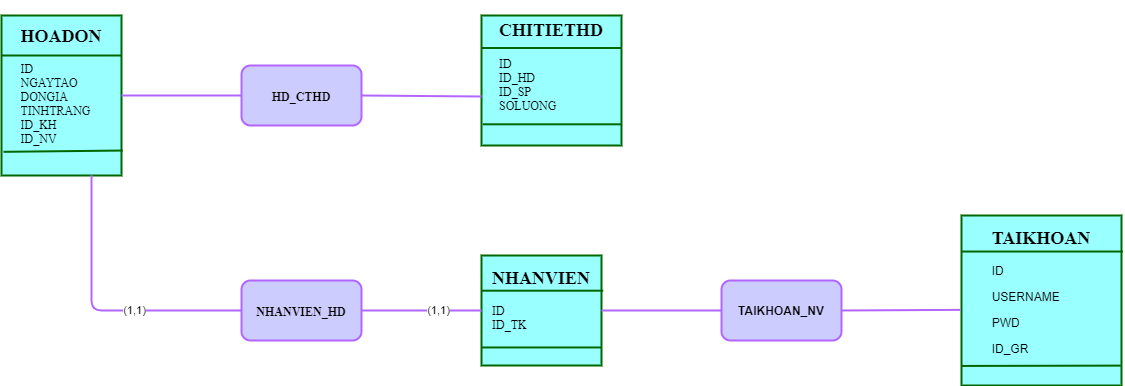

The diagram above was exported from draw.io. Its source (the exported page's mxGraphModel, read from the mxfile embedded in the PNG):
<mxGraphModel dx="690" dy="535" grid="1" gridSize="10" guides="1" tooltips="1" connect="1" arrows="1" fold="1" page="1" pageScale="1" pageWidth="850" pageHeight="1100" background="#FFFFFF" math="0" shadow="0">
  <root>
    <mxCell id="0" />
    <mxCell id="1" parent="0" />
    <mxCell id="52" value="&lt;h2&gt;&lt;font color=&quot;#000000&quot;&gt;HOADON&lt;/font&gt;&lt;/h2&gt;&lt;div style=&quot;text-align: left&quot;&gt;&lt;span&gt;&lt;font color=&quot;#000000&quot;&gt;ID&lt;/font&gt;&lt;/span&gt;&lt;/div&gt;&lt;div style=&quot;text-align: left&quot;&gt;&lt;span&gt;&lt;font color=&quot;#000000&quot;&gt;NGAYTAO&lt;/font&gt;&lt;/span&gt;&lt;/div&gt;&lt;div style=&quot;text-align: left&quot;&gt;&lt;span&gt;&lt;font color=&quot;#000000&quot;&gt;DONGIA&amp;nbsp;&lt;/font&gt;&lt;/span&gt;&lt;/div&gt;&lt;div style=&quot;text-align: left&quot;&gt;&lt;span&gt;&lt;font color=&quot;#000000&quot;&gt;TINHTRANG&lt;/font&gt;&lt;/span&gt;&lt;/div&gt;&lt;div style=&quot;text-align: left&quot;&gt;&lt;span&gt;&lt;font color=&quot;#000000&quot;&gt;ID_KH&lt;/font&gt;&lt;/span&gt;&lt;/div&gt;&lt;div style=&quot;text-align: left&quot;&gt;&lt;span&gt;&lt;font color=&quot;#000000&quot;&gt;ID_NV&lt;/font&gt;&lt;/span&gt;&lt;/div&gt;&lt;div style=&quot;text-align: left&quot;&gt;&lt;br&gt;&lt;/div&gt;" style="text;html=1;spacing=5;spacingTop=-20;whiteSpace=wrap;overflow=hidden;rounded=0;labelBackgroundColor=none;fontFamily=Times New Roman;verticalAlign=middle;align=center;fontColor=#ffffff;strokeWidth=2;fillColor=#99FFFF;strokeColor=#006600;" parent="1" vertex="1">
      <mxGeometry x="40" y="40" width="120" height="160" as="geometry" />
    </mxCell>
    <mxCell id="55" value="" style="endArrow=none;html=1;fontFamily=Times New Roman;fillColor=#008a00;strokeColor=#006600;strokeWidth=2;exitX=0;exitY=0.25;exitDx=0;exitDy=0;entryX=1;entryY=0.25;entryDx=0;entryDy=0;" parent="1" source="52" target="52" edge="1">
      <mxGeometry width="50" height="50" relative="1" as="geometry">
        <mxPoint x="40" y="240" as="sourcePoint" />
        <mxPoint x="160" y="240" as="targetPoint" />
      </mxGeometry>
    </mxCell>
    <mxCell id="57" value="" style="endArrow=none;html=1;fontFamily=Times New Roman;fillColor=#008a00;strokeWidth=2;strokeColor=#006600;exitX=0.017;exitY=0.852;exitDx=0;exitDy=0;entryX=1.01;entryY=0.844;entryDx=0;entryDy=0;exitPerimeter=0;entryPerimeter=0;" parent="1" source="52" target="52" edge="1">
      <mxGeometry width="50" height="50" relative="1" as="geometry">
        <mxPoint x="50" y="260" as="sourcePoint" />
        <mxPoint x="180" y="270" as="targetPoint" />
      </mxGeometry>
    </mxCell>
    <mxCell id="58" value="&lt;p style=&quot;line-height: 100%&quot;&gt;&lt;/p&gt;&lt;h2&gt;&lt;font face=&quot;Times New Roman&quot; color=&quot;#000000&quot;&gt;CHITIETHD&lt;/font&gt;&lt;/h2&gt;&lt;h4 style=&quot;text-align: left&quot;&gt;&lt;span style=&quot;font-weight: normal&quot;&gt;&lt;font color=&quot;#000000&quot; style=&quot;font-size: 12px&quot; face=&quot;Times New Roman&quot;&gt;ID&lt;br&gt;&lt;/font&gt;&lt;span style=&quot;color: rgb(0 , 0 , 0)&quot;&gt;&lt;font style=&quot;font-size: 12px&quot; face=&quot;Times New Roman&quot;&gt;ID_HD&lt;br&gt;&lt;/font&gt;&lt;/span&gt;&lt;font color=&quot;#000000&quot; style=&quot;font-size: 12px&quot; face=&quot;Times New Roman&quot;&gt;ID_SP&lt;br&gt;&lt;/font&gt;&lt;font color=&quot;#000000&quot; style=&quot;font-size: 12px&quot; face=&quot;Times New Roman&quot;&gt;SOLUONG&lt;/font&gt;&lt;/span&gt;&lt;/h4&gt;&lt;p style=&quot;text-align: left&quot;&gt;&lt;font color=&quot;#000000&quot; style=&quot;font-size: 12px&quot; face=&quot;Times New Roman&quot;&gt;&lt;br&gt;&lt;/font&gt;&lt;/p&gt;&lt;p style=&quot;text-align: left&quot;&gt;&lt;font color=&quot;#000000&quot; style=&quot;font-size: 12px&quot; face=&quot;Times New Roman&quot;&gt;&lt;br&gt;&lt;/font&gt;&lt;/p&gt;&lt;p&gt;&lt;/p&gt;" style="text;html=1;spacing=5;spacingTop=-20;whiteSpace=wrap;overflow=hidden;rounded=0;align=center;fillColor=#99FFFF;strokeWidth=2;strokeColor=#006600;" parent="1" vertex="1">
      <mxGeometry x="520" y="40" width="140" height="130" as="geometry" />
    </mxCell>
    <mxCell id="59" value="" style="endArrow=none;html=1;strokeColor=#006600;strokeWidth=2;exitX=0;exitY=0.25;exitDx=0;exitDy=0;entryX=1;entryY=0.25;entryDx=0;entryDy=0;" parent="1" source="58" target="58" edge="1">
      <mxGeometry width="50" height="50" relative="1" as="geometry">
        <mxPoint x="530" y="220" as="sourcePoint" />
        <mxPoint x="660" y="73" as="targetPoint" />
      </mxGeometry>
    </mxCell>
    <mxCell id="60" value="" style="endArrow=none;html=1;strokeWidth=2;strokeColor=#006600;exitX=0.009;exitY=0.837;exitDx=0;exitDy=0;exitPerimeter=0;entryX=1;entryY=0.837;entryDx=0;entryDy=0;entryPerimeter=0;" parent="1" source="58" target="58" edge="1">
      <mxGeometry width="50" height="50" relative="1" as="geometry">
        <mxPoint x="550" y="240" as="sourcePoint" />
        <mxPoint x="660" y="149" as="targetPoint" />
      </mxGeometry>
    </mxCell>
    <mxCell id="62" value="&lt;h2&gt;&lt;font color=&quot;#000000&quot; face=&quot;Times New Roman&quot;&gt;&lt;span style=&quot;font-size: 12px&quot;&gt;HD_CTHD&lt;/span&gt;&lt;/font&gt;&lt;/h2&gt;" style="rounded=1;whiteSpace=wrap;html=1;strokeWidth=2;verticalAlign=middle;fillColor=#CCCCFF;strokeColor=#B266FF;" parent="1" vertex="1">
      <mxGeometry x="280" y="90" width="120" height="60" as="geometry" />
    </mxCell>
    <mxCell id="63" value="" style="endArrow=none;html=1;strokeWidth=2;strokeColor=#B266FF;exitX=1;exitY=0.5;exitDx=0;exitDy=0;entryX=0;entryY=0.5;entryDx=0;entryDy=0;" parent="1" source="52" target="62" edge="1">
      <mxGeometry width="50" height="50" relative="1" as="geometry">
        <mxPoint x="200" y="230" as="sourcePoint" />
        <mxPoint x="320" y="230" as="targetPoint" />
      </mxGeometry>
    </mxCell>
    <mxCell id="68" value="" style="endArrow=none;html=1;strokeColor=#B266FF;strokeWidth=2;exitX=1;exitY=0.5;exitDx=0;exitDy=0;" parent="1" source="62" edge="1">
      <mxGeometry width="50" height="50" relative="1" as="geometry">
        <mxPoint x="390" y="250" as="sourcePoint" />
        <mxPoint x="520" y="121" as="targetPoint" />
      </mxGeometry>
    </mxCell>
    <mxCell id="69" value="&lt;h2&gt;&lt;font face=&quot;Times New Roman&quot; color=&quot;#000000&quot;&gt;NHANVIEN&lt;/font&gt;&lt;/h2&gt;&lt;h4&gt;&lt;div style=&quot;text-align: left&quot;&gt;&lt;span style=&quot;font-family: &amp;#34;times new roman&amp;#34; ; font-weight: normal&quot;&gt;&lt;font color=&quot;#000000&quot;&gt;ID&lt;/font&gt;&lt;/span&gt;&lt;/div&gt;&lt;div style=&quot;text-align: left&quot;&gt;&lt;span style=&quot;font-family: &amp;#34;times new roman&amp;#34; ; font-weight: normal&quot;&gt;&lt;font color=&quot;#000000&quot;&gt;ID_TK&lt;/font&gt;&lt;/span&gt;&lt;/div&gt;&lt;/h4&gt;" style="text;html=1;spacing=5;spacingTop=-20;whiteSpace=wrap;overflow=hidden;rounded=0;verticalAlign=middle;fillColor=#99FFFF;strokeColor=#006600;strokeWidth=2;align=center;" parent="1" vertex="1">
      <mxGeometry x="520" y="280" width="120" height="110" as="geometry" />
    </mxCell>
    <mxCell id="71" value="" style="endArrow=none;html=1;strokeColor=#006600;strokeWidth=2;exitX=0.002;exitY=0.32;exitDx=0;exitDy=0;exitPerimeter=0;entryX=1.014;entryY=0.32;entryDx=0;entryDy=0;entryPerimeter=0;" parent="1" source="69" target="69" edge="1">
      <mxGeometry width="50" height="50" relative="1" as="geometry">
        <mxPoint x="361" y="270" as="sourcePoint" />
        <mxPoint x="560" y="270" as="targetPoint" />
      </mxGeometry>
    </mxCell>
    <mxCell id="75" value="" style="endArrow=none;html=1;strokeColor=#006600;strokeWidth=2;exitX=-0.004;exitY=0.836;exitDx=0;exitDy=0;exitPerimeter=0;entryX=1;entryY=0.836;entryDx=0;entryDy=0;entryPerimeter=0;" parent="1" source="69" target="69" edge="1">
      <mxGeometry width="50" height="50" relative="1" as="geometry">
        <mxPoint x="340" y="150" as="sourcePoint" />
        <mxPoint x="650" y="360" as="targetPoint" />
      </mxGeometry>
    </mxCell>
    <mxCell id="84" value="&lt;h3&gt;&lt;font color=&quot;#000000&quot; face=&quot;Times New Roman&quot; style=&quot;font-size: 12px&quot;&gt;NHANVIEN_HD&lt;/font&gt;&lt;/h3&gt;" style="rounded=1;whiteSpace=wrap;html=1;strokeColor=#B266FF;strokeWidth=2;fillColor=#CCCCFF;verticalAlign=middle;" parent="1" vertex="1">
      <mxGeometry x="280" y="305" width="120" height="60" as="geometry" />
    </mxCell>
    <mxCell id="85" value="" style="endArrow=none;html=1;strokeColor=#B266FF;strokeWidth=2;exitX=1;exitY=0.5;exitDx=0;exitDy=0;entryX=0;entryY=0.5;entryDx=0;entryDy=0;" parent="1" source="84" target="69" edge="1">
      <mxGeometry width="50" height="50" relative="1" as="geometry">
        <mxPoint x="370" y="420" as="sourcePoint" />
        <mxPoint x="420" y="370" as="targetPoint" />
      </mxGeometry>
    </mxCell>
    <mxCell id="90" value="(1,1)" style="edgeLabel;html=1;align=center;verticalAlign=middle;resizable=0;points=[];labelBackgroundColor=#FFFFFF;fontColor=#000000;" parent="85" vertex="1" connectable="0">
      <mxGeometry x="0.26" y="1" relative="1" as="geometry">
        <mxPoint as="offset" />
      </mxGeometry>
    </mxCell>
    <mxCell id="86" value="" style="endArrow=none;html=1;strokeColor=#B266FF;strokeWidth=2;exitX=0.75;exitY=1;exitDx=0;exitDy=0;entryX=0;entryY=0.5;entryDx=0;entryDy=0;labelBackgroundColor=none;" parent="1" source="52" target="84" edge="1">
      <mxGeometry width="50" height="50" relative="1" as="geometry">
        <mxPoint x="370" y="320" as="sourcePoint" />
        <mxPoint x="130" y="500" as="targetPoint" />
        <Array as="points">
          <mxPoint x="130" y="335" />
        </Array>
      </mxGeometry>
    </mxCell>
    <mxCell id="89" value="(1,1)" style="edgeLabel;html=1;align=center;verticalAlign=middle;resizable=0;points=[];fontColor=#000000;labelBackgroundColor=#FFFFFF;" parent="86" vertex="1" connectable="0">
      <mxGeometry x="0.2393" y="1" relative="1" as="geometry">
        <mxPoint as="offset" />
      </mxGeometry>
    </mxCell>
    <mxCell id="91" value="&lt;h2&gt;&lt;font face=&quot;Times New Roman&quot; color=&quot;#000000&quot;&gt;TAIKHOAN&lt;/font&gt;&lt;/h2&gt;&lt;p style=&quot;text-align: left&quot;&gt;&lt;font color=&quot;#000000&quot;&gt;ID&lt;/font&gt;&lt;/p&gt;&lt;p style=&quot;text-align: left&quot;&gt;&lt;font color=&quot;#000000&quot;&gt;USERNAME&lt;/font&gt;&lt;/p&gt;&lt;p style=&quot;text-align: left&quot;&gt;&lt;font color=&quot;#000000&quot;&gt;PWD&lt;/font&gt;&lt;/p&gt;&lt;p style=&quot;text-align: left&quot;&gt;&lt;font color=&quot;#000000&quot;&gt;ID_GR&lt;/font&gt;&lt;/p&gt;" style="text;html=1;spacing=5;spacingTop=-20;whiteSpace=wrap;overflow=hidden;rounded=0;verticalAlign=middle;align=center;fillColor=#99FFFF;strokeColor=#006600;strokeWidth=2;" parent="1" vertex="1">
      <mxGeometry x="1000" y="240" width="160" height="170" as="geometry" />
    </mxCell>
    <mxCell id="92" value="" style="endArrow=none;html=1;strokeWidth=2;strokeColor=#006600;exitX=-0.002;exitY=0.212;exitDx=0;exitDy=0;exitPerimeter=0;entryX=1.008;entryY=0.212;entryDx=0;entryDy=0;entryPerimeter=0;" parent="1" source="91" target="91" edge="1">
      <mxGeometry width="50" height="50" relative="1" as="geometry">
        <mxPoint x="1000" y="290" as="sourcePoint" />
        <mxPoint x="1161" y="280" as="targetPoint" />
      </mxGeometry>
    </mxCell>
    <mxCell id="95" value="" style="endArrow=none;html=1;strokeColor=#006600;strokeWidth=2;entryX=-0.003;entryY=0.885;entryDx=0;entryDy=0;entryPerimeter=0;exitX=0.995;exitY=0.883;exitDx=0;exitDy=0;exitPerimeter=0;" parent="1" source="91" target="91" edge="1">
      <mxGeometry width="50" height="50" relative="1" as="geometry">
        <mxPoint x="1160" y="390" as="sourcePoint" />
        <mxPoint x="1000" y="392" as="targetPoint" />
      </mxGeometry>
    </mxCell>
    <mxCell id="96" value="&lt;font color=&quot;#000000&quot;&gt;&lt;b&gt;TAIKHOAN_NV&lt;/b&gt;&lt;/font&gt;" style="rounded=1;whiteSpace=wrap;html=1;strokeWidth=2;verticalAlign=middle;strokeColor=#B266FF;fillColor=#CCCCFF;" parent="1" vertex="1">
      <mxGeometry x="760" y="305" width="120" height="60" as="geometry" />
    </mxCell>
    <mxCell id="97" value="" style="endArrow=none;html=1;strokeWidth=2;strokeColor=#B266FF;exitX=1;exitY=0.5;exitDx=0;exitDy=0;entryX=0;entryY=0.5;entryDx=0;entryDy=0;" parent="1" source="69" target="96" edge="1">
      <mxGeometry width="50" height="50" relative="1" as="geometry">
        <mxPoint x="830" y="250" as="sourcePoint" />
        <mxPoint x="880" y="200" as="targetPoint" />
      </mxGeometry>
    </mxCell>
    <mxCell id="98" value="" style="endArrow=none;html=1;strokeColor=#B266FF;strokeWidth=2;exitX=1;exitY=0.5;exitDx=0;exitDy=0;entryX=-0.007;entryY=0.555;entryDx=0;entryDy=0;entryPerimeter=0;" parent="1" source="96" target="91" edge="1">
      <mxGeometry width="50" height="50" relative="1" as="geometry">
        <mxPoint x="830" y="250" as="sourcePoint" />
        <mxPoint x="880" y="200" as="targetPoint" />
      </mxGeometry>
    </mxCell>
  </root>
</mxGraphModel>